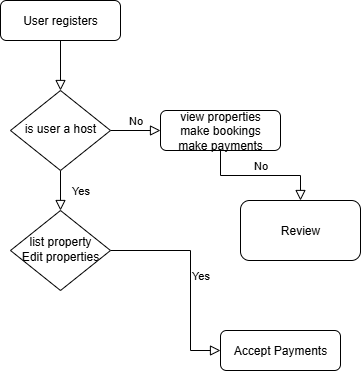

The diagram above was exported from draw.io. Its source (the exported page's mxGraphModel, read from the mxfile embedded in the PNG):
<mxGraphModel dx="846" dy="425" grid="1" gridSize="10" guides="1" tooltips="1" connect="1" arrows="1" fold="1" page="1" pageScale="1" pageWidth="827" pageHeight="1169" math="0" shadow="0">
  <root>
    <mxCell id="WIyWlLk6GJQsqaUBKTNV-0" />
    <mxCell id="WIyWlLk6GJQsqaUBKTNV-1" parent="WIyWlLk6GJQsqaUBKTNV-0" />
    <mxCell id="WIyWlLk6GJQsqaUBKTNV-2" value="" style="rounded=0;html=1;jettySize=auto;orthogonalLoop=1;fontSize=11;endArrow=block;endFill=0;endSize=8;strokeWidth=1;shadow=0;labelBackgroundColor=none;edgeStyle=orthogonalEdgeStyle;" parent="WIyWlLk6GJQsqaUBKTNV-1" source="WIyWlLk6GJQsqaUBKTNV-3" target="WIyWlLk6GJQsqaUBKTNV-6" edge="1">
      <mxGeometry relative="1" as="geometry" />
    </mxCell>
    <mxCell id="WIyWlLk6GJQsqaUBKTNV-3" value="User registers" style="rounded=1;whiteSpace=wrap;html=1;fontSize=12;glass=0;strokeWidth=1;shadow=0;" parent="WIyWlLk6GJQsqaUBKTNV-1" vertex="1">
      <mxGeometry x="160" y="80" width="120" height="40" as="geometry" />
    </mxCell>
    <mxCell id="WIyWlLk6GJQsqaUBKTNV-4" value="Yes" style="rounded=0;html=1;jettySize=auto;orthogonalLoop=1;fontSize=11;endArrow=block;endFill=0;endSize=8;strokeWidth=1;shadow=0;labelBackgroundColor=none;edgeStyle=orthogonalEdgeStyle;" parent="WIyWlLk6GJQsqaUBKTNV-1" source="WIyWlLk6GJQsqaUBKTNV-6" target="WIyWlLk6GJQsqaUBKTNV-10" edge="1">
      <mxGeometry y="20" relative="1" as="geometry">
        <mxPoint as="offset" />
      </mxGeometry>
    </mxCell>
    <mxCell id="WIyWlLk6GJQsqaUBKTNV-5" value="No" style="edgeStyle=orthogonalEdgeStyle;rounded=0;html=1;jettySize=auto;orthogonalLoop=1;fontSize=11;endArrow=block;endFill=0;endSize=8;strokeWidth=1;shadow=0;labelBackgroundColor=none;" parent="WIyWlLk6GJQsqaUBKTNV-1" source="WIyWlLk6GJQsqaUBKTNV-6" target="WIyWlLk6GJQsqaUBKTNV-7" edge="1">
      <mxGeometry y="10" relative="1" as="geometry">
        <mxPoint as="offset" />
      </mxGeometry>
    </mxCell>
    <mxCell id="WIyWlLk6GJQsqaUBKTNV-6" value="is user a host" style="rhombus;whiteSpace=wrap;html=1;shadow=0;fontFamily=Helvetica;fontSize=12;align=center;strokeWidth=1;spacing=6;spacingTop=-4;" parent="WIyWlLk6GJQsqaUBKTNV-1" vertex="1">
      <mxGeometry x="170" y="170" width="100" height="80" as="geometry" />
    </mxCell>
    <mxCell id="WIyWlLk6GJQsqaUBKTNV-7" value="view properties&lt;div&gt;make bookings&lt;/div&gt;&lt;div&gt;make payments&lt;/div&gt;" style="rounded=1;whiteSpace=wrap;html=1;fontSize=12;glass=0;strokeWidth=1;shadow=0;" parent="WIyWlLk6GJQsqaUBKTNV-1" vertex="1">
      <mxGeometry x="320" y="190" width="120" height="40" as="geometry" />
    </mxCell>
    <mxCell id="WIyWlLk6GJQsqaUBKTNV-9" value="Yes" style="edgeStyle=orthogonalEdgeStyle;rounded=0;html=1;jettySize=auto;orthogonalLoop=1;fontSize=11;endArrow=block;endFill=0;endSize=8;strokeWidth=1;shadow=0;labelBackgroundColor=none;" parent="WIyWlLk6GJQsqaUBKTNV-1" source="WIyWlLk6GJQsqaUBKTNV-10" target="WIyWlLk6GJQsqaUBKTNV-12" edge="1">
      <mxGeometry y="10" relative="1" as="geometry">
        <mxPoint as="offset" />
        <Array as="points">
          <mxPoint x="350" y="330" />
        </Array>
      </mxGeometry>
    </mxCell>
    <mxCell id="WIyWlLk6GJQsqaUBKTNV-10" value="list property&lt;div&gt;&lt;span style=&quot;background-color: transparent; color: light-dark(rgb(0, 0, 0), rgb(255, 255, 255));&quot;&gt;Edit properties&lt;/span&gt;&lt;/div&gt;" style="rhombus;whiteSpace=wrap;html=1;shadow=0;fontFamily=Helvetica;fontSize=12;align=center;strokeWidth=1;spacing=6;spacingTop=-4;" parent="WIyWlLk6GJQsqaUBKTNV-1" vertex="1">
      <mxGeometry x="170" y="290" width="100" height="80" as="geometry" />
    </mxCell>
    <mxCell id="WIyWlLk6GJQsqaUBKTNV-12" value="Accept Payments" style="rounded=1;whiteSpace=wrap;html=1;fontSize=12;glass=0;strokeWidth=1;shadow=0;" parent="WIyWlLk6GJQsqaUBKTNV-1" vertex="1">
      <mxGeometry x="380" y="410" width="120" height="40" as="geometry" />
    </mxCell>
    <mxCell id="rqRC2-j1g6hWYa7SWD5W-1" value="No" style="edgeStyle=orthogonalEdgeStyle;rounded=0;html=1;jettySize=auto;orthogonalLoop=1;fontSize=11;endArrow=block;endFill=0;endSize=8;strokeWidth=1;shadow=0;labelBackgroundColor=none;exitX=0.5;exitY=1;exitDx=0;exitDy=0;" edge="1" parent="WIyWlLk6GJQsqaUBKTNV-1" source="WIyWlLk6GJQsqaUBKTNV-7" target="rqRC2-j1g6hWYa7SWD5W-2">
      <mxGeometry y="10" relative="1" as="geometry">
        <mxPoint as="offset" />
        <mxPoint x="380" y="251" as="sourcePoint" />
        <mxPoint x="460" y="310" as="targetPoint" />
      </mxGeometry>
    </mxCell>
    <mxCell id="rqRC2-j1g6hWYa7SWD5W-2" value="Review" style="rounded=1;whiteSpace=wrap;html=1;" vertex="1" parent="WIyWlLk6GJQsqaUBKTNV-1">
      <mxGeometry x="400" y="280" width="120" height="60" as="geometry" />
    </mxCell>
  </root>
</mxGraphModel>